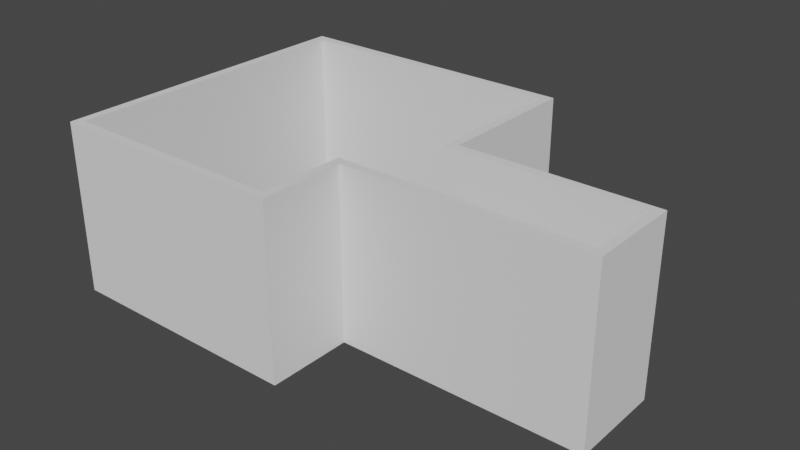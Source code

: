 # Source: Wall_Types_1.blend  (saved by Blender 2.92.15; exported with 4.5.12 LTS)
import bpy
from mathutils import Matrix  # noqa: F401  (used for matrix-valued properties, if any)

bpy.ops.wm.read_factory_settings(use_empty=True)
scene = bpy.context.scene
scene.name = 'Scene'

# ---- collections
col_ifcproject_my_project = bpy.data.collections.new('IfcProject/My Project'); scene.collection.children.link(col_ifcproject_my_project)
col_ifcsite_my_site = bpy.data.collections.new('IfcSite/My Site'); col_ifcproject_my_project.children.link(col_ifcsite_my_site)
col_ifcbuilding_my_building = bpy.data.collections.new('IfcBuilding/My Building'); col_ifcsite_my_site.children.link(col_ifcbuilding_my_building)
col_ifcbuildingstorey_ground_floor = bpy.data.collections.new('IfcBuildingStorey/Ground Floor'); col_ifcbuilding_my_building.children.link(col_ifcbuildingstorey_ground_floor)
col_types = bpy.data.collections.new('Types'); col_ifcproject_my_project.children.link(col_types)

# ---- world
world_world = bpy.data.worlds.new('World'); scene.world = world_world
world_world.use_nodes = True; world_world.node_tree.nodes.clear()
_N = world_world.node_tree.nodes; _L = world_world.node_tree.links
n0 = _N.new('ShaderNodeOutputWorld'); n0.name = 'World Output'; n0.location = (300, 300)
n1 = _N.new('ShaderNodeBackground'); n1.name = 'Background'; n1.location = (10, 300)
n1.inputs[0].default_value = (0.05088, 0.05088, 0.05088, 1.0)
_L.new(n1.outputs[0], n0.inputs[0])
n0.is_active_output = True
world_world.color = (0.05088, 0.05088, 0.05088)
world_world.use_sun_shadow = False
world_world.sun_shadow_jitter_overblur = 0.0

# ---- meshes
me_30_137 = bpy.data.meshes.new('30/137')
me_30_137.from_pydata([(1.49e-08, 0.1524, 0.0), (0.1524, 7.451e-09, 0.0), (1.49e-08, 0.1524, 3.0), (0.1524, 7.451e-09, 3.0), (2.533, 0.1524, 0.0), (2.686, -1.387e-08, 0.0), (2.533, 0.1524, 3.0), (2.686, -1.387e-08, 3.0)], [], [(1, 3, 2, 0), (4, 6, 7, 5), (1, 0, 4, 5), (3, 7, 6, 2), (0, 2, 6, 4), (1, 5, 7, 3)])
me_30_137.use_remesh_fix_poles = True
me_30_137.use_remesh_preserve_attributes = False
me_30_137.use_mirror_vertex_groups = False
me_30_137.update()
me_30_105 = bpy.data.meshes.new('30/105')
me_30_105.from_pydata([(0.1524, 0.1524, 0.0), (0.0, 0.0, 0.0), (0.1524, 0.1524, 3.0), (0.0, 0.0, 3.0), (3.525, 0.1524, 0.0), (3.372, 0.0, 0.0), (3.525, 0.1524, 3.0), (3.372, 0.0, 3.0)], [], [(1, 3, 2, 0), (4, 6, 7, 5), (1, 0, 4, 5), (3, 7, 6, 2), (0, 2, 6, 4), (1, 5, 7, 3)])
me_30_105.use_remesh_fix_poles = True
me_30_105.use_remesh_preserve_attributes = False
me_30_105.use_mirror_vertex_groups = False
me_30_105.update()
me_30_167 = bpy.data.meshes.new('30/167')
me_30_167.from_pydata([(0.0, 0.1524, 0.0), (0.1524, 0.0, 0.0), (0.0, 0.1524, 3.0), (0.1524, 0.0, 3.0), (5.159, 0.1524, 0.0), (5.006, 0.0, 0.0), (5.159, 0.1524, 3.0), (5.006, 0.0, 3.0)], [], [(1, 3, 2, 0), (4, 6, 7, 5), (1, 0, 4, 5), (3, 7, 6, 2), (0, 2, 6, 4), (1, 5, 7, 3)])
me_30_167.use_remesh_fix_poles = True
me_30_167.use_remesh_preserve_attributes = False
me_30_167.use_mirror_vertex_groups = False
me_30_167.update()
me_30_199 = bpy.data.meshes.new('30/199')
me_30_199.from_pydata([(0.1524, 0.1524, 0.0), (0.0, 0.0, 0.0), (0.1524, 0.1524, 3.0), (0.0, 0.0, 3.0), (4.107, 0.1524, 0.0), (4.259, 0.0, 0.0), (4.107, 0.1524, 3.0), (4.259, 0.0, 3.0)], [], [(1, 3, 2, 0), (4, 6, 7, 5), (1, 0, 4, 5), (3, 7, 6, 2), (0, 2, 6, 4), (1, 5, 7, 3)])
me_30_199.use_remesh_fix_poles = True
me_30_199.use_remesh_preserve_attributes = False
me_30_199.use_mirror_vertex_groups = False
me_30_199.update()
me_30_223 = bpy.data.meshes.new('30/223')
me_30_223.from_pydata([(0.0, 0.1524, 0.0), (0.1524, 0.0, 0.0), (0.0, 0.1524, 3.0), (0.1524, 0.0, 3.0), (4.272, 0.1524, 0.0), (4.424, 0.0, 0.0), (4.272, 0.1524, 3.0), (4.424, 0.0, 3.0)], [], [(1, 3, 2, 0), (4, 6, 7, 5), (1, 0, 4, 5), (3, 7, 6, 2), (0, 2, 6, 4), (1, 5, 7, 3)])
me_30_223.use_remesh_fix_poles = True
me_30_223.use_remesh_preserve_attributes = False
me_30_223.use_mirror_vertex_groups = False
me_30_223.update()
me_30_247 = bpy.data.meshes.new('30/247')
me_30_247.from_pydata([(0.1524, 0.1524, 0.0), (5.96e-08, -4.381e-08, 0.0), (0.1524, 0.1524, 3.0), (5.96e-08, -4.381e-08, 3.0), (1.469, 0.1524, 0.0), (1.621, -2.483e-08, 0.0), (1.469, 0.1524, 3.0), (1.621, -2.483e-08, 3.0)], [], [(1, 3, 2, 0), (4, 6, 7, 5), (1, 0, 4, 5), (3, 7, 6, 2), (0, 2, 6, 4), (1, 5, 7, 3)])
me_30_247.use_remesh_fix_poles = True
me_30_247.use_remesh_preserve_attributes = False
me_30_247.use_mirror_vertex_groups = False
me_30_247.update()
me_30_279 = bpy.data.meshes.new('30/279')
me_30_279.from_pydata([(0.1524, 0.1524, 0.0), (-8.196e-08, 8.619e-08, 0.0), (0.1524, 0.1524, 3.0), (-8.196e-08, 8.619e-08, 3.0), (1.636, 0.1524, 0.0), (1.484, 8.961e-10, 0.0), (1.636, 0.1524, 3.0), (1.484, 8.961e-10, 3.0)], [], [(1, 3, 2, 0), (4, 6, 7, 5), (1, 0, 4, 5), (3, 7, 6, 2), (0, 2, 6, 4), (1, 5, 7, 3)])
me_30_279.use_remesh_fix_poles = True
me_30_279.use_remesh_preserve_attributes = False
me_30_279.use_mirror_vertex_groups = False
me_30_279.update()
me_30_303 = bpy.data.meshes.new('30/303')
me_30_303.from_pydata([(0.0, 0.1524, 0.0), (0.1524, 8.139e-07, 0.0), (0.0, 0.1524, 3.0), (0.1524, 8.139e-07, 3.0), (5.638, 0.1524, 0.0), (5.486, -5.507e-08, 0.0), (5.638, 0.1524, 3.0), (5.486, -5.507e-08, 3.0)], [], [(1, 3, 2, 0), (4, 6, 7, 5), (1, 0, 4, 5), (3, 7, 6, 2), (0, 2, 6, 4), (1, 5, 7, 3)])
me_30_303.use_remesh_fix_poles = True
me_30_303.use_remesh_preserve_attributes = False
me_30_303.use_mirror_vertex_groups = False
me_30_303.update()

# ---- objects
ob_ifcproject_my_project = bpy.data.objects.new('IfcProject/My Project', None)
ob_ifcsite_my_site = bpy.data.objects.new('IfcSite/My Site', None)
ob_ifcbuilding_my_building = bpy.data.objects.new('IfcBuilding/My Building', None)
ob_ifcbuildingstorey_ground_floor = bpy.data.objects.new('IfcBuildingStorey/Ground Floor', None)
ob_ifcwall_wall = bpy.data.objects.new('IfcWall/Wall', me_30_137)
ob_ifcwall_wall_001 = bpy.data.objects.new('IfcWall/Wall.001', me_30_105)
ob_ifcwall_wall_002 = bpy.data.objects.new('IfcWall/Wall.002', me_30_167)
ob_ifcwall_wall_003 = bpy.data.objects.new('IfcWall/Wall.003', me_30_199)
ob_ifcwall_wall_004 = bpy.data.objects.new('IfcWall/Wall.004', me_30_223)
ob_ifcwall_wall_005 = bpy.data.objects.new('IfcWall/Wall.005', me_30_247)
ob_ifcwall_wall_006 = bpy.data.objects.new('IfcWall/Wall.006', me_30_279)
ob_ifcwall_wall_007 = bpy.data.objects.new('IfcWall/Wall.007', me_30_303)
ob_ifcwalltype_empty = bpy.data.objects.new('IfcWallType/Empty', None)

# ---- transforms, parenting, visibility, modifiers, constraints
ob_ifcproject_my_project.location = (0.0, 0.0, 0.0)
ob_ifcproject_my_project.lineart.crease_threshold = 0.0
ob_ifcsite_my_site.location = (0.0, 0.0, 0.0)
ob_ifcsite_my_site.lineart.crease_threshold = 0.0
ob_ifcbuilding_my_building.location = (0.0, 0.0, 0.0)
ob_ifcbuilding_my_building.lineart.crease_threshold = 0.0
ob_ifcbuildingstorey_ground_floor.location = (0.0, 0.0, 0.0)
ob_ifcbuildingstorey_ground_floor.lineart.crease_threshold = 0.0
ob_ifcwall_wall.location = (6.662e-09, 0.0, 0.0)
ob_ifcwall_wall.rotation_euler = (0.0, -0.0, 1.571)
ob_ifcwall_wall.lineart.crease_threshold = 0.0
ob_ifcwall_wall_001.location = (-0.1524, 0.0, 0.0)
ob_ifcwall_wall_001.lineart.crease_threshold = 0.0
ob_ifcwall_wall_002.location = (-5.159, 2.533, 0.0)
ob_ifcwall_wall_002.lineart.crease_threshold = 0.0
ob_ifcwall_wall_003.location = (-5.159, -2.953, 0.0)
ob_ifcwall_wall_003.lineart.crease_threshold = 0.0
ob_ifcwall_wall_004.location = (-1.052, -1.469, 0.0)
ob_ifcwall_wall_004.lineart.crease_threshold = 0.0
ob_ifcwall_wall_005.location = (3.372, -1.469, 0.0)
ob_ifcwall_wall_005.rotation_euler = (0.0, -0.0, 1.571)
ob_ifcwall_wall_005.lineart.crease_threshold = 0.0
ob_ifcwall_wall_006.location = (-0.8993, -2.953, 0.0)
ob_ifcwall_wall_006.rotation_euler = (0.0, -0.0, 1.571)
ob_ifcwall_wall_006.lineart.crease_threshold = 0.0
ob_ifcwall_wall_007.location = (-5.006, -2.953, 0.0)
ob_ifcwall_wall_007.rotation_euler = (0.0, -0.0, 1.571)
ob_ifcwall_wall_007.lineart.crease_threshold = 0.0
ob_ifcwalltype_empty.location = (0.0, 0.0, 0.0)
ob_ifcwalltype_empty.lineart.crease_threshold = 0.0

# ---- collection membership
col_ifcproject_my_project.objects.link(ob_ifcproject_my_project)
col_ifcsite_my_site.objects.link(ob_ifcsite_my_site)
col_ifcbuilding_my_building.objects.link(ob_ifcbuilding_my_building)
col_ifcbuildingstorey_ground_floor.objects.link(ob_ifcbuildingstorey_ground_floor)
col_ifcbuildingstorey_ground_floor.objects.link(ob_ifcwall_wall)
col_ifcbuildingstorey_ground_floor.objects.link(ob_ifcwall_wall_001)
col_ifcbuildingstorey_ground_floor.objects.link(ob_ifcwall_wall_002)
col_ifcbuildingstorey_ground_floor.objects.link(ob_ifcwall_wall_003)
col_ifcbuildingstorey_ground_floor.objects.link(ob_ifcwall_wall_004)
col_ifcbuildingstorey_ground_floor.objects.link(ob_ifcwall_wall_005)
col_ifcbuildingstorey_ground_floor.objects.link(ob_ifcwall_wall_006)
col_ifcbuildingstorey_ground_floor.objects.link(ob_ifcwall_wall_007)
col_types.objects.link(ob_ifcwalltype_empty)

# ---- scene / render settings (as saved in the file)
scene.frame_start = 1; scene.frame_end = 250; scene.frame_set(1)
scene.render.engine = 'BLENDER_EEVEE_NEXT'
scene.cycles.use_denoising = False
scene.cycles.samples = 128
scene.cycles.sampling_pattern = 'TABULATED_SOBOL'
scene.cycles.use_adaptive_sampling = False
scene.cycles.use_light_tree = False
scene.view_settings.view_transform = 'Filmic'
bpy.context.view_layer.update()

# ---- added for rendering (the .blend has no active camera and no usable light): camera, sun
cam_auto = bpy.data.cameras.new('AutoCamera')
cam_auto.lens = 50.0
cam_auto.sensor_width = 36.0
cam_auto.clip_end = 1000.0
ob_auto_camera = bpy.data.objects.new('AutoCamera', cam_auto)
scene.collection.objects.link(ob_auto_camera)
ob_auto_camera.location = (8.96699, -11.9657, 9.38807)
ob_auto_camera.rotation_euler = (1.09748, -7.21219e-08, 0.694738)
scene.camera = ob_auto_camera
light_auto_sun = bpy.data.lights.new('AutoSun', 'SUN')
light_auto_sun.energy = 3.0
light_auto_sun.angle = 0.0523599
ob_auto_sun = bpy.data.objects.new('AutoSun', light_auto_sun)
scene.collection.objects.link(ob_auto_sun)
ob_auto_sun.rotation_euler = (0.872665, 0.174533, 0.523599)
bpy.context.view_layer.update()
